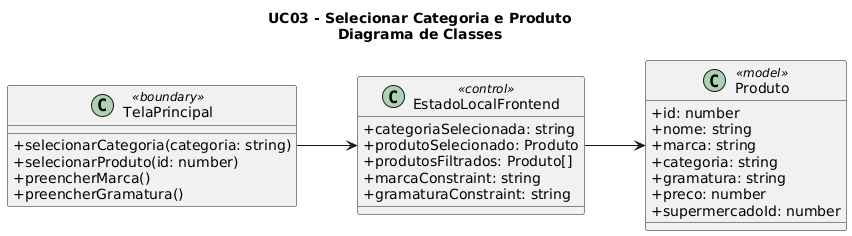

The diagram above was rendered by PlantUML. Its source (embedded in the PNG):
@startuml
title UC03 - Selecionar Categoria e Produto\nDiagrama de Classes

left to right direction
skinparam linetype ortho
skinparam classAttributeIconSize 0

class TelaPrincipal <<boundary>> {
  +selecionarCategoria(categoria: string)
  +selecionarProduto(id: number)
  +preencherMarca()
  +preencherGramatura()
}

class EstadoLocalFrontend <<control>> {
  +categoriaSelecionada: string
  +produtoSelecionado: Produto
  +produtosFiltrados: Produto[]
  +marcaConstraint: string
  +gramaturaConstraint: string
}

class Produto <<model>> {
  +id: number
  +nome: string
  +marca: string
  +categoria: string
  +gramatura: string
  +preco: number
  +supermercadoId: number
}

TelaPrincipal --> EstadoLocalFrontend
EstadoLocalFrontend --> Produto
@enduml